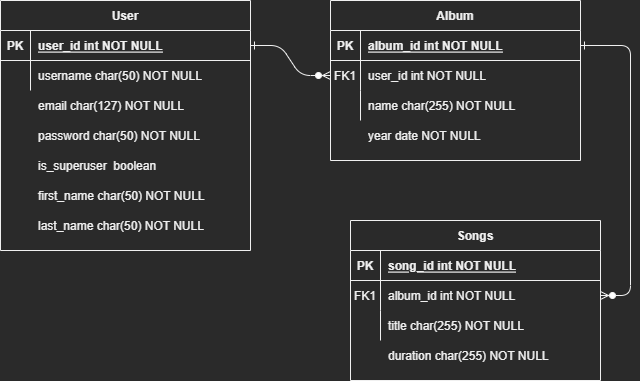

The diagram above was exported from draw.io. Its source (the exported page's mxGraphModel, read from the mxfile embedded in the PNG):
<mxGraphModel dx="1502" dy="684" grid="1" gridSize="10" guides="1" tooltips="1" connect="1" arrows="1" fold="1" page="1" pageScale="1" pageWidth="850" pageHeight="1100" math="0" shadow="0" extFonts="Permanent Marker^https://fonts.googleapis.com/css?family=Permanent+Marker">
  <root>
    <mxCell id="0" />
    <mxCell id="1" parent="0" />
    <mxCell id="C-vyLk0tnHw3VtMMgP7b-1" value="" style="edgeStyle=entityRelationEdgeStyle;endArrow=ERzeroToMany;startArrow=ERone;endFill=1;startFill=0;" parent="1" source="C-vyLk0tnHw3VtMMgP7b-24" target="C-vyLk0tnHw3VtMMgP7b-6" edge="1">
      <mxGeometry width="100" height="100" relative="1" as="geometry">
        <mxPoint x="340" y="720" as="sourcePoint" />
        <mxPoint x="440" y="620" as="targetPoint" />
      </mxGeometry>
    </mxCell>
    <mxCell id="C-vyLk0tnHw3VtMMgP7b-12" value="" style="edgeStyle=entityRelationEdgeStyle;endArrow=ERzeroToMany;startArrow=ERone;endFill=1;startFill=0;" parent="1" source="C-vyLk0tnHw3VtMMgP7b-3" target="C-vyLk0tnHw3VtMMgP7b-17" edge="1">
      <mxGeometry width="100" height="100" relative="1" as="geometry">
        <mxPoint x="400" y="180" as="sourcePoint" />
        <mxPoint x="460" y="205" as="targetPoint" />
      </mxGeometry>
    </mxCell>
    <mxCell id="C-vyLk0tnHw3VtMMgP7b-2" value="Album" style="shape=table;startSize=30;container=1;collapsible=1;childLayout=tableLayout;fixedRows=1;rowLines=0;fontStyle=1;align=center;resizeLast=1;" parent="1" vertex="1">
      <mxGeometry x="450" y="120" width="250" height="160" as="geometry" />
    </mxCell>
    <mxCell id="C-vyLk0tnHw3VtMMgP7b-3" value="" style="shape=partialRectangle;collapsible=0;dropTarget=0;pointerEvents=0;fillColor=none;points=[[0,0.5],[1,0.5]];portConstraint=eastwest;top=0;left=0;right=0;bottom=1;" parent="C-vyLk0tnHw3VtMMgP7b-2" vertex="1">
      <mxGeometry y="30" width="250" height="30" as="geometry" />
    </mxCell>
    <mxCell id="C-vyLk0tnHw3VtMMgP7b-4" value="PK" style="shape=partialRectangle;overflow=hidden;connectable=0;fillColor=none;top=0;left=0;bottom=0;right=0;fontStyle=1;" parent="C-vyLk0tnHw3VtMMgP7b-3" vertex="1">
      <mxGeometry width="30" height="30" as="geometry">
        <mxRectangle width="30" height="30" as="alternateBounds" />
      </mxGeometry>
    </mxCell>
    <mxCell id="C-vyLk0tnHw3VtMMgP7b-5" value="album_id int NOT NULL " style="shape=partialRectangle;overflow=hidden;connectable=0;fillColor=none;top=0;left=0;bottom=0;right=0;align=left;spacingLeft=6;fontStyle=5;" parent="C-vyLk0tnHw3VtMMgP7b-3" vertex="1">
      <mxGeometry x="30" width="220" height="30" as="geometry">
        <mxRectangle width="220" height="30" as="alternateBounds" />
      </mxGeometry>
    </mxCell>
    <mxCell id="C-vyLk0tnHw3VtMMgP7b-6" value="" style="shape=partialRectangle;collapsible=0;dropTarget=0;pointerEvents=0;fillColor=none;points=[[0,0.5],[1,0.5]];portConstraint=eastwest;top=0;left=0;right=0;bottom=0;" parent="C-vyLk0tnHw3VtMMgP7b-2" vertex="1">
      <mxGeometry y="60" width="250" height="30" as="geometry" />
    </mxCell>
    <mxCell id="C-vyLk0tnHw3VtMMgP7b-7" value="FK1" style="shape=partialRectangle;overflow=hidden;connectable=0;fillColor=none;top=0;left=0;bottom=0;right=0;" parent="C-vyLk0tnHw3VtMMgP7b-6" vertex="1">
      <mxGeometry width="30" height="30" as="geometry">
        <mxRectangle width="30" height="30" as="alternateBounds" />
      </mxGeometry>
    </mxCell>
    <mxCell id="C-vyLk0tnHw3VtMMgP7b-8" value="user_id int NOT NULL" style="shape=partialRectangle;overflow=hidden;connectable=0;fillColor=none;top=0;left=0;bottom=0;right=0;align=left;spacingLeft=6;" parent="C-vyLk0tnHw3VtMMgP7b-6" vertex="1">
      <mxGeometry x="30" width="220" height="30" as="geometry">
        <mxRectangle width="220" height="30" as="alternateBounds" />
      </mxGeometry>
    </mxCell>
    <mxCell id="C-vyLk0tnHw3VtMMgP7b-9" value="" style="shape=partialRectangle;collapsible=0;dropTarget=0;pointerEvents=0;fillColor=none;points=[[0,0.5],[1,0.5]];portConstraint=eastwest;top=0;left=0;right=0;bottom=0;" parent="C-vyLk0tnHw3VtMMgP7b-2" vertex="1">
      <mxGeometry y="90" width="250" height="30" as="geometry" />
    </mxCell>
    <mxCell id="C-vyLk0tnHw3VtMMgP7b-10" value="" style="shape=partialRectangle;overflow=hidden;connectable=0;fillColor=none;top=0;left=0;bottom=0;right=0;" parent="C-vyLk0tnHw3VtMMgP7b-9" vertex="1">
      <mxGeometry width="30" height="30" as="geometry">
        <mxRectangle width="30" height="30" as="alternateBounds" />
      </mxGeometry>
    </mxCell>
    <mxCell id="C-vyLk0tnHw3VtMMgP7b-11" value="name char(255) NOT NULL" style="shape=partialRectangle;overflow=hidden;connectable=0;fillColor=none;top=0;left=0;bottom=0;right=0;align=left;spacingLeft=6;" parent="C-vyLk0tnHw3VtMMgP7b-9" vertex="1">
      <mxGeometry x="30" width="220" height="30" as="geometry">
        <mxRectangle width="220" height="30" as="alternateBounds" />
      </mxGeometry>
    </mxCell>
    <mxCell id="C-vyLk0tnHw3VtMMgP7b-13" value="Songs" style="shape=table;startSize=30;container=1;collapsible=1;childLayout=tableLayout;fixedRows=1;rowLines=0;fontStyle=1;align=center;resizeLast=1;" parent="1" vertex="1">
      <mxGeometry x="470" y="340" width="250" height="160" as="geometry" />
    </mxCell>
    <mxCell id="C-vyLk0tnHw3VtMMgP7b-14" value="" style="shape=partialRectangle;collapsible=0;dropTarget=0;pointerEvents=0;fillColor=none;points=[[0,0.5],[1,0.5]];portConstraint=eastwest;top=0;left=0;right=0;bottom=1;" parent="C-vyLk0tnHw3VtMMgP7b-13" vertex="1">
      <mxGeometry y="30" width="250" height="30" as="geometry" />
    </mxCell>
    <mxCell id="C-vyLk0tnHw3VtMMgP7b-15" value="PK" style="shape=partialRectangle;overflow=hidden;connectable=0;fillColor=none;top=0;left=0;bottom=0;right=0;fontStyle=1;" parent="C-vyLk0tnHw3VtMMgP7b-14" vertex="1">
      <mxGeometry width="30" height="30" as="geometry">
        <mxRectangle width="30" height="30" as="alternateBounds" />
      </mxGeometry>
    </mxCell>
    <mxCell id="C-vyLk0tnHw3VtMMgP7b-16" value="song_id int NOT NULL " style="shape=partialRectangle;overflow=hidden;connectable=0;fillColor=none;top=0;left=0;bottom=0;right=0;align=left;spacingLeft=6;fontStyle=5;" parent="C-vyLk0tnHw3VtMMgP7b-14" vertex="1">
      <mxGeometry x="30" width="220" height="30" as="geometry">
        <mxRectangle width="220" height="30" as="alternateBounds" />
      </mxGeometry>
    </mxCell>
    <mxCell id="C-vyLk0tnHw3VtMMgP7b-17" value="" style="shape=partialRectangle;collapsible=0;dropTarget=0;pointerEvents=0;fillColor=none;points=[[0,0.5],[1,0.5]];portConstraint=eastwest;top=0;left=0;right=0;bottom=0;" parent="C-vyLk0tnHw3VtMMgP7b-13" vertex="1">
      <mxGeometry y="60" width="250" height="30" as="geometry" />
    </mxCell>
    <mxCell id="C-vyLk0tnHw3VtMMgP7b-18" value="FK1" style="shape=partialRectangle;overflow=hidden;connectable=0;fillColor=none;top=0;left=0;bottom=0;right=0;" parent="C-vyLk0tnHw3VtMMgP7b-17" vertex="1">
      <mxGeometry width="30" height="30" as="geometry">
        <mxRectangle width="30" height="30" as="alternateBounds" />
      </mxGeometry>
    </mxCell>
    <mxCell id="C-vyLk0tnHw3VtMMgP7b-19" value="album_id int NOT NULL" style="shape=partialRectangle;overflow=hidden;connectable=0;fillColor=none;top=0;left=0;bottom=0;right=0;align=left;spacingLeft=6;" parent="C-vyLk0tnHw3VtMMgP7b-17" vertex="1">
      <mxGeometry x="30" width="220" height="30" as="geometry">
        <mxRectangle width="220" height="30" as="alternateBounds" />
      </mxGeometry>
    </mxCell>
    <mxCell id="C-vyLk0tnHw3VtMMgP7b-20" value="" style="shape=partialRectangle;collapsible=0;dropTarget=0;pointerEvents=0;fillColor=none;points=[[0,0.5],[1,0.5]];portConstraint=eastwest;top=0;left=0;right=0;bottom=0;" parent="C-vyLk0tnHw3VtMMgP7b-13" vertex="1">
      <mxGeometry y="90" width="250" height="30" as="geometry" />
    </mxCell>
    <mxCell id="C-vyLk0tnHw3VtMMgP7b-21" value="" style="shape=partialRectangle;overflow=hidden;connectable=0;fillColor=none;top=0;left=0;bottom=0;right=0;" parent="C-vyLk0tnHw3VtMMgP7b-20" vertex="1">
      <mxGeometry width="30" height="30" as="geometry">
        <mxRectangle width="30" height="30" as="alternateBounds" />
      </mxGeometry>
    </mxCell>
    <mxCell id="C-vyLk0tnHw3VtMMgP7b-22" value="" style="shape=partialRectangle;overflow=hidden;connectable=0;fillColor=none;top=0;left=0;bottom=0;right=0;align=left;spacingLeft=6;" parent="C-vyLk0tnHw3VtMMgP7b-20" vertex="1">
      <mxGeometry x="30" width="220" height="30" as="geometry">
        <mxRectangle width="220" height="30" as="alternateBounds" />
      </mxGeometry>
    </mxCell>
    <mxCell id="C-vyLk0tnHw3VtMMgP7b-23" value="User" style="shape=table;startSize=30;container=1;collapsible=1;childLayout=tableLayout;fixedRows=1;rowLines=0;fontStyle=1;align=center;resizeLast=1;" parent="1" vertex="1">
      <mxGeometry x="120" y="120" width="250" height="250" as="geometry" />
    </mxCell>
    <mxCell id="C-vyLk0tnHw3VtMMgP7b-24" value="" style="shape=partialRectangle;collapsible=0;dropTarget=0;pointerEvents=0;fillColor=none;points=[[0,0.5],[1,0.5]];portConstraint=eastwest;top=0;left=0;right=0;bottom=1;" parent="C-vyLk0tnHw3VtMMgP7b-23" vertex="1">
      <mxGeometry y="30" width="250" height="30" as="geometry" />
    </mxCell>
    <mxCell id="C-vyLk0tnHw3VtMMgP7b-25" value="PK" style="shape=partialRectangle;overflow=hidden;connectable=0;fillColor=none;top=0;left=0;bottom=0;right=0;fontStyle=1;" parent="C-vyLk0tnHw3VtMMgP7b-24" vertex="1">
      <mxGeometry width="30" height="30" as="geometry">
        <mxRectangle width="30" height="30" as="alternateBounds" />
      </mxGeometry>
    </mxCell>
    <mxCell id="C-vyLk0tnHw3VtMMgP7b-26" value="user_id int NOT NULL " style="shape=partialRectangle;overflow=hidden;connectable=0;fillColor=none;top=0;left=0;bottom=0;right=0;align=left;spacingLeft=6;fontStyle=5;" parent="C-vyLk0tnHw3VtMMgP7b-24" vertex="1">
      <mxGeometry x="30" width="220" height="30" as="geometry">
        <mxRectangle width="220" height="30" as="alternateBounds" />
      </mxGeometry>
    </mxCell>
    <mxCell id="C-vyLk0tnHw3VtMMgP7b-27" value="" style="shape=partialRectangle;collapsible=0;dropTarget=0;pointerEvents=0;fillColor=none;points=[[0,0.5],[1,0.5]];portConstraint=eastwest;top=0;left=0;right=0;bottom=0;" parent="C-vyLk0tnHw3VtMMgP7b-23" vertex="1">
      <mxGeometry y="60" width="250" height="30" as="geometry" />
    </mxCell>
    <mxCell id="C-vyLk0tnHw3VtMMgP7b-28" value="" style="shape=partialRectangle;overflow=hidden;connectable=0;fillColor=none;top=0;left=0;bottom=0;right=0;" parent="C-vyLk0tnHw3VtMMgP7b-27" vertex="1">
      <mxGeometry width="30" height="30" as="geometry">
        <mxRectangle width="30" height="30" as="alternateBounds" />
      </mxGeometry>
    </mxCell>
    <mxCell id="C-vyLk0tnHw3VtMMgP7b-29" value="username char(50) NOT NULL" style="shape=partialRectangle;overflow=hidden;connectable=0;fillColor=none;top=0;left=0;bottom=0;right=0;align=left;spacingLeft=6;" parent="C-vyLk0tnHw3VtMMgP7b-27" vertex="1">
      <mxGeometry x="30" width="220" height="30" as="geometry">
        <mxRectangle width="220" height="30" as="alternateBounds" />
      </mxGeometry>
    </mxCell>
    <mxCell id="opGnvl3tUPQBo6ekWLl0-1" value="" style="shape=partialRectangle;collapsible=0;dropTarget=0;pointerEvents=0;fillColor=none;points=[[0,0.5],[1,0.5]];portConstraint=eastwest;top=0;left=0;right=0;bottom=0;" vertex="1" parent="1">
      <mxGeometry x="120" y="210" width="250" height="30" as="geometry" />
    </mxCell>
    <mxCell id="opGnvl3tUPQBo6ekWLl0-2" value="" style="shape=partialRectangle;overflow=hidden;connectable=0;fillColor=none;top=0;left=0;bottom=0;right=0;" vertex="1" parent="opGnvl3tUPQBo6ekWLl0-1">
      <mxGeometry width="30" height="30" as="geometry">
        <mxRectangle width="30" height="30" as="alternateBounds" />
      </mxGeometry>
    </mxCell>
    <mxCell id="opGnvl3tUPQBo6ekWLl0-3" value="email char(127) NOT NULL" style="shape=partialRectangle;overflow=hidden;connectable=0;fillColor=none;top=0;left=0;bottom=0;right=0;align=left;spacingLeft=6;" vertex="1" parent="opGnvl3tUPQBo6ekWLl0-1">
      <mxGeometry x="30" width="220" height="30" as="geometry">
        <mxRectangle width="220" height="30" as="alternateBounds" />
      </mxGeometry>
    </mxCell>
    <mxCell id="opGnvl3tUPQBo6ekWLl0-4" value="" style="shape=partialRectangle;collapsible=0;dropTarget=0;pointerEvents=0;fillColor=none;points=[[0,0.5],[1,0.5]];portConstraint=eastwest;top=0;left=0;right=0;bottom=0;" vertex="1" parent="1">
      <mxGeometry x="120" y="240" width="250" height="30" as="geometry" />
    </mxCell>
    <mxCell id="opGnvl3tUPQBo6ekWLl0-5" value="" style="shape=partialRectangle;overflow=hidden;connectable=0;fillColor=none;top=0;left=0;bottom=0;right=0;" vertex="1" parent="opGnvl3tUPQBo6ekWLl0-4">
      <mxGeometry width="30" height="30" as="geometry">
        <mxRectangle width="30" height="30" as="alternateBounds" />
      </mxGeometry>
    </mxCell>
    <mxCell id="opGnvl3tUPQBo6ekWLl0-6" value="password char(50) NOT NULL" style="shape=partialRectangle;overflow=hidden;connectable=0;fillColor=none;top=0;left=0;bottom=0;right=0;align=left;spacingLeft=6;" vertex="1" parent="opGnvl3tUPQBo6ekWLl0-4">
      <mxGeometry x="30" width="220" height="30" as="geometry">
        <mxRectangle width="220" height="30" as="alternateBounds" />
      </mxGeometry>
    </mxCell>
    <mxCell id="opGnvl3tUPQBo6ekWLl0-7" value="" style="shape=partialRectangle;collapsible=0;dropTarget=0;pointerEvents=0;fillColor=none;points=[[0,0.5],[1,0.5]];portConstraint=eastwest;top=0;left=0;right=0;bottom=0;" vertex="1" parent="1">
      <mxGeometry x="120" y="270" width="250" height="30" as="geometry" />
    </mxCell>
    <mxCell id="opGnvl3tUPQBo6ekWLl0-8" value="" style="shape=partialRectangle;overflow=hidden;connectable=0;fillColor=none;top=0;left=0;bottom=0;right=0;" vertex="1" parent="opGnvl3tUPQBo6ekWLl0-7">
      <mxGeometry width="30" height="30" as="geometry">
        <mxRectangle width="30" height="30" as="alternateBounds" />
      </mxGeometry>
    </mxCell>
    <mxCell id="opGnvl3tUPQBo6ekWLl0-9" value="is_superuser  boolean" style="shape=partialRectangle;overflow=hidden;connectable=0;fillColor=none;top=0;left=0;bottom=0;right=0;align=left;spacingLeft=6;" vertex="1" parent="opGnvl3tUPQBo6ekWLl0-7">
      <mxGeometry x="30" width="220" height="30" as="geometry">
        <mxRectangle width="220" height="30" as="alternateBounds" />
      </mxGeometry>
    </mxCell>
    <mxCell id="opGnvl3tUPQBo6ekWLl0-10" value="" style="shape=partialRectangle;collapsible=0;dropTarget=0;pointerEvents=0;fillColor=none;points=[[0,0.5],[1,0.5]];portConstraint=eastwest;top=0;left=0;right=0;bottom=0;" vertex="1" parent="1">
      <mxGeometry x="120" y="300" width="250" height="30" as="geometry" />
    </mxCell>
    <mxCell id="opGnvl3tUPQBo6ekWLl0-11" value="" style="shape=partialRectangle;overflow=hidden;connectable=0;fillColor=none;top=0;left=0;bottom=0;right=0;" vertex="1" parent="opGnvl3tUPQBo6ekWLl0-10">
      <mxGeometry width="30" height="30" as="geometry">
        <mxRectangle width="30" height="30" as="alternateBounds" />
      </mxGeometry>
    </mxCell>
    <mxCell id="opGnvl3tUPQBo6ekWLl0-12" value="first_name char(50) NOT NULL" style="shape=partialRectangle;overflow=hidden;connectable=0;fillColor=none;top=0;left=0;bottom=0;right=0;align=left;spacingLeft=6;" vertex="1" parent="opGnvl3tUPQBo6ekWLl0-10">
      <mxGeometry x="30" width="220" height="30" as="geometry">
        <mxRectangle width="220" height="30" as="alternateBounds" />
      </mxGeometry>
    </mxCell>
    <mxCell id="opGnvl3tUPQBo6ekWLl0-13" value="" style="shape=partialRectangle;collapsible=0;dropTarget=0;pointerEvents=0;fillColor=none;points=[[0,0.5],[1,0.5]];portConstraint=eastwest;top=0;left=0;right=0;bottom=0;" vertex="1" parent="1">
      <mxGeometry x="120" y="330" width="250" height="30" as="geometry" />
    </mxCell>
    <mxCell id="opGnvl3tUPQBo6ekWLl0-14" value="" style="shape=partialRectangle;overflow=hidden;connectable=0;fillColor=none;top=0;left=0;bottom=0;right=0;" vertex="1" parent="opGnvl3tUPQBo6ekWLl0-13">
      <mxGeometry width="30" height="30" as="geometry">
        <mxRectangle width="30" height="30" as="alternateBounds" />
      </mxGeometry>
    </mxCell>
    <mxCell id="opGnvl3tUPQBo6ekWLl0-15" value="last_name char(50) NOT NULL" style="shape=partialRectangle;overflow=hidden;connectable=0;fillColor=none;top=0;left=0;bottom=0;right=0;align=left;spacingLeft=6;" vertex="1" parent="opGnvl3tUPQBo6ekWLl0-13">
      <mxGeometry x="30" width="220" height="30" as="geometry">
        <mxRectangle width="220" height="30" as="alternateBounds" />
      </mxGeometry>
    </mxCell>
    <mxCell id="opGnvl3tUPQBo6ekWLl0-58" value="" style="shape=partialRectangle;collapsible=0;dropTarget=0;pointerEvents=0;fillColor=none;points=[[0,0.5],[1,0.5]];portConstraint=eastwest;top=0;left=0;right=0;bottom=0;" vertex="1" parent="1">
      <mxGeometry x="450" y="240" width="250" height="30" as="geometry" />
    </mxCell>
    <mxCell id="opGnvl3tUPQBo6ekWLl0-59" value="" style="shape=partialRectangle;overflow=hidden;connectable=0;fillColor=none;top=0;left=0;bottom=0;right=0;" vertex="1" parent="opGnvl3tUPQBo6ekWLl0-58">
      <mxGeometry width="30" height="30" as="geometry">
        <mxRectangle width="30" height="30" as="alternateBounds" />
      </mxGeometry>
    </mxCell>
    <mxCell id="opGnvl3tUPQBo6ekWLl0-60" value="year date NOT NULL" style="shape=partialRectangle;overflow=hidden;connectable=0;fillColor=none;top=0;left=0;bottom=0;right=0;align=left;spacingLeft=6;" vertex="1" parent="opGnvl3tUPQBo6ekWLl0-58">
      <mxGeometry x="30" width="220" height="30" as="geometry">
        <mxRectangle width="220" height="30" as="alternateBounds" />
      </mxGeometry>
    </mxCell>
    <mxCell id="opGnvl3tUPQBo6ekWLl0-72" value="" style="shape=partialRectangle;collapsible=0;dropTarget=0;pointerEvents=0;fillColor=none;points=[[0,0.5],[1,0.5]];portConstraint=eastwest;top=0;left=0;right=0;bottom=0;" vertex="1" parent="1">
      <mxGeometry x="470" y="430" width="250" height="30" as="geometry" />
    </mxCell>
    <mxCell id="opGnvl3tUPQBo6ekWLl0-73" value="" style="shape=partialRectangle;overflow=hidden;connectable=0;fillColor=none;top=0;left=0;bottom=0;right=0;" vertex="1" parent="opGnvl3tUPQBo6ekWLl0-72">
      <mxGeometry width="30" height="30" as="geometry">
        <mxRectangle width="30" height="30" as="alternateBounds" />
      </mxGeometry>
    </mxCell>
    <mxCell id="opGnvl3tUPQBo6ekWLl0-74" value="title char(255) NOT NULL" style="shape=partialRectangle;overflow=hidden;connectable=0;fillColor=none;top=0;left=0;bottom=0;right=0;align=left;spacingLeft=6;" vertex="1" parent="opGnvl3tUPQBo6ekWLl0-72">
      <mxGeometry x="30" width="220" height="30" as="geometry">
        <mxRectangle width="220" height="30" as="alternateBounds" />
      </mxGeometry>
    </mxCell>
    <mxCell id="opGnvl3tUPQBo6ekWLl0-75" value="" style="shape=partialRectangle;collapsible=0;dropTarget=0;pointerEvents=0;fillColor=none;points=[[0,0.5],[1,0.5]];portConstraint=eastwest;top=0;left=0;right=0;bottom=0;" vertex="1" parent="1">
      <mxGeometry x="470" y="460" width="250" height="30" as="geometry" />
    </mxCell>
    <mxCell id="opGnvl3tUPQBo6ekWLl0-76" value="" style="shape=partialRectangle;overflow=hidden;connectable=0;fillColor=none;top=0;left=0;bottom=0;right=0;" vertex="1" parent="opGnvl3tUPQBo6ekWLl0-75">
      <mxGeometry width="30" height="30" as="geometry">
        <mxRectangle width="30" height="30" as="alternateBounds" />
      </mxGeometry>
    </mxCell>
    <mxCell id="opGnvl3tUPQBo6ekWLl0-77" value="duration char(255) NOT NULL" style="shape=partialRectangle;overflow=hidden;connectable=0;fillColor=none;top=0;left=0;bottom=0;right=0;align=left;spacingLeft=6;" vertex="1" parent="opGnvl3tUPQBo6ekWLl0-75">
      <mxGeometry x="30" width="220" height="30" as="geometry">
        <mxRectangle width="220" height="30" as="alternateBounds" />
      </mxGeometry>
    </mxCell>
  </root>
</mxGraphModel>